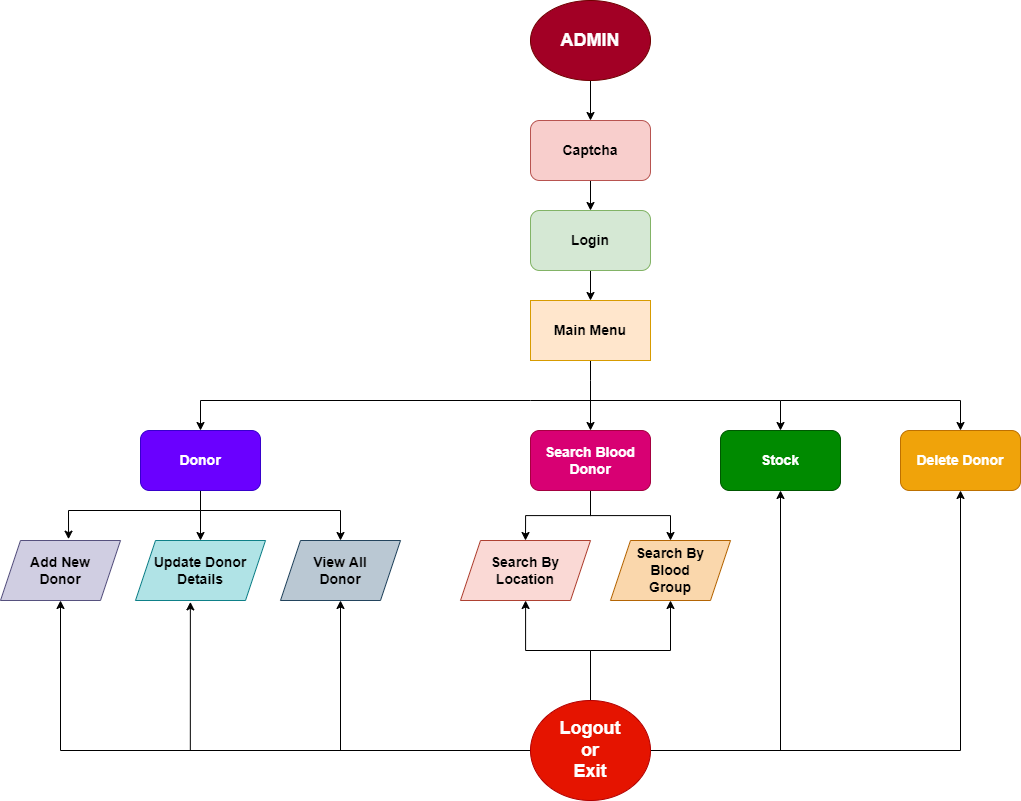

The diagram above was exported from draw.io. Its source (the exported page's mxGraphModel, read from the mxfile embedded in the PNG):
<mxGraphModel dx="1422" dy="778" grid="1" gridSize="10" guides="1" tooltips="1" connect="1" arrows="1" fold="1" page="1" pageScale="1" pageWidth="850" pageHeight="1100" background="none" math="0" shadow="0">
  <root>
    <mxCell id="0" />
    <mxCell id="1" parent="0" />
    <mxCell id="_9sUz4FBoZS6difUoxSy-4" style="edgeStyle=orthogonalEdgeStyle;rounded=0;orthogonalLoop=1;jettySize=auto;html=1;entryX=0.5;entryY=0;entryDx=0;entryDy=0;" edge="1" parent="1" source="_9sUz4FBoZS6difUoxSy-1" target="_9sUz4FBoZS6difUoxSy-2">
      <mxGeometry relative="1" as="geometry" />
    </mxCell>
    <mxCell id="_9sUz4FBoZS6difUoxSy-1" value="ADMIN" style="ellipse;whiteSpace=wrap;html=1;fontStyle=1;fontSize=18;fillColor=#a20025;fontColor=#ffffff;strokeColor=#6F0000;" vertex="1" parent="1">
      <mxGeometry x="710" y="60" width="120" height="80" as="geometry" />
    </mxCell>
    <mxCell id="_9sUz4FBoZS6difUoxSy-5" style="edgeStyle=orthogonalEdgeStyle;rounded=0;orthogonalLoop=1;jettySize=auto;html=1;" edge="1" parent="1" source="_9sUz4FBoZS6difUoxSy-2" target="_9sUz4FBoZS6difUoxSy-3">
      <mxGeometry relative="1" as="geometry" />
    </mxCell>
    <mxCell id="_9sUz4FBoZS6difUoxSy-2" value="Captcha" style="rounded=1;whiteSpace=wrap;html=1;fontSize=14;fontStyle=1;fillColor=#f8cecc;strokeColor=#b85450;" vertex="1" parent="1">
      <mxGeometry x="710" y="180" width="120" height="60" as="geometry" />
    </mxCell>
    <mxCell id="_9sUz4FBoZS6difUoxSy-10" style="edgeStyle=orthogonalEdgeStyle;rounded=0;orthogonalLoop=1;jettySize=auto;html=1;fontSize=14;" edge="1" parent="1" source="_9sUz4FBoZS6difUoxSy-3" target="_9sUz4FBoZS6difUoxSy-6">
      <mxGeometry relative="1" as="geometry" />
    </mxCell>
    <mxCell id="_9sUz4FBoZS6difUoxSy-3" value="Login" style="rounded=1;whiteSpace=wrap;html=1;fontSize=14;fontStyle=1;fillColor=#d5e8d4;strokeColor=#82b366;" vertex="1" parent="1">
      <mxGeometry x="710" y="270" width="120" height="60" as="geometry" />
    </mxCell>
    <mxCell id="_9sUz4FBoZS6difUoxSy-45" style="edgeStyle=orthogonalEdgeStyle;rounded=0;orthogonalLoop=1;jettySize=auto;html=1;fontSize=14;entryX=0.5;entryY=0;entryDx=0;entryDy=0;exitX=0.5;exitY=1;exitDx=0;exitDy=0;" edge="1" parent="1" source="_9sUz4FBoZS6difUoxSy-6" target="_9sUz4FBoZS6difUoxSy-26">
      <mxGeometry relative="1" as="geometry">
        <mxPoint x="630" y="470" as="targetPoint" />
        <Array as="points">
          <mxPoint x="770" y="440" />
          <mxPoint x="770" y="440" />
        </Array>
      </mxGeometry>
    </mxCell>
    <mxCell id="_9sUz4FBoZS6difUoxSy-46" style="edgeStyle=orthogonalEdgeStyle;rounded=0;orthogonalLoop=1;jettySize=auto;html=1;entryX=0.5;entryY=0;entryDx=0;entryDy=0;fontSize=14;" edge="1" parent="1" target="_9sUz4FBoZS6difUoxSy-15">
      <mxGeometry relative="1" as="geometry">
        <mxPoint x="710" y="460" as="sourcePoint" />
      </mxGeometry>
    </mxCell>
    <mxCell id="_9sUz4FBoZS6difUoxSy-48" style="edgeStyle=orthogonalEdgeStyle;rounded=0;orthogonalLoop=1;jettySize=auto;html=1;entryX=0.5;entryY=0;entryDx=0;entryDy=0;fontSize=14;" edge="1" parent="1" target="_9sUz4FBoZS6difUoxSy-47">
      <mxGeometry relative="1" as="geometry">
        <mxPoint x="710" y="460" as="sourcePoint" />
      </mxGeometry>
    </mxCell>
    <mxCell id="_9sUz4FBoZS6difUoxSy-52" style="edgeStyle=orthogonalEdgeStyle;rounded=0;orthogonalLoop=1;jettySize=auto;html=1;entryX=0.5;entryY=0;entryDx=0;entryDy=0;fontSize=14;" edge="1" parent="1" target="_9sUz4FBoZS6difUoxSy-51">
      <mxGeometry relative="1" as="geometry">
        <mxPoint x="960" y="460" as="sourcePoint" />
      </mxGeometry>
    </mxCell>
    <mxCell id="_9sUz4FBoZS6difUoxSy-6" value="&lt;span&gt;Main Menu&lt;/span&gt;" style="rounded=0;whiteSpace=wrap;html=1;fontSize=14;fontStyle=1;fillColor=#ffe6cc;strokeColor=#d79b00;" vertex="1" parent="1">
      <mxGeometry x="710" y="360" width="120" height="60" as="geometry" />
    </mxCell>
    <mxCell id="_9sUz4FBoZS6difUoxSy-12" value="Add New&lt;br&gt;Donor" style="shape=parallelogram;perimeter=parallelogramPerimeter;whiteSpace=wrap;html=1;fixedSize=1;fontSize=14;fontStyle=1;fillColor=#d0cee2;strokeColor=#56517e;" vertex="1" parent="1">
      <mxGeometry x="180" y="600" width="120" height="60" as="geometry" />
    </mxCell>
    <mxCell id="_9sUz4FBoZS6difUoxSy-13" value="Update Donor&lt;br&gt;Details" style="shape=parallelogram;perimeter=parallelogramPerimeter;whiteSpace=wrap;html=1;fixedSize=1;fontSize=14;fontStyle=1;fillColor=#b0e3e6;strokeColor=#0e8088;" vertex="1" parent="1">
      <mxGeometry x="315" y="600" width="130" height="60" as="geometry" />
    </mxCell>
    <mxCell id="_9sUz4FBoZS6difUoxSy-14" value="View All&lt;br&gt;Donor" style="shape=parallelogram;perimeter=parallelogramPerimeter;whiteSpace=wrap;html=1;fixedSize=1;fontSize=14;fontStyle=1;fillColor=#bac8d3;strokeColor=#23445d;" vertex="1" parent="1">
      <mxGeometry x="460" y="600" width="120" height="60" as="geometry" />
    </mxCell>
    <mxCell id="_9sUz4FBoZS6difUoxSy-34" style="edgeStyle=orthogonalEdgeStyle;rounded=0;orthogonalLoop=1;jettySize=auto;html=1;fontSize=14;" edge="1" parent="1" source="_9sUz4FBoZS6difUoxSy-15" target="_9sUz4FBoZS6difUoxSy-13">
      <mxGeometry relative="1" as="geometry">
        <Array as="points">
          <mxPoint x="380" y="570" />
          <mxPoint x="380" y="570" />
        </Array>
      </mxGeometry>
    </mxCell>
    <mxCell id="_9sUz4FBoZS6difUoxSy-36" style="edgeStyle=orthogonalEdgeStyle;rounded=0;orthogonalLoop=1;jettySize=auto;html=1;fontSize=14;" edge="1" parent="1" target="_9sUz4FBoZS6difUoxSy-14">
      <mxGeometry relative="1" as="geometry">
        <mxPoint x="380" y="570" as="sourcePoint" />
      </mxGeometry>
    </mxCell>
    <mxCell id="_9sUz4FBoZS6difUoxSy-37" style="edgeStyle=orthogonalEdgeStyle;rounded=0;orthogonalLoop=1;jettySize=auto;html=1;entryX=0.567;entryY=-0.022;entryDx=0;entryDy=0;entryPerimeter=0;fontSize=14;" edge="1" parent="1" target="_9sUz4FBoZS6difUoxSy-12">
      <mxGeometry relative="1" as="geometry">
        <mxPoint x="380" y="570" as="sourcePoint" />
      </mxGeometry>
    </mxCell>
    <mxCell id="_9sUz4FBoZS6difUoxSy-15" value="Donor" style="rounded=1;whiteSpace=wrap;html=1;fontSize=14;fontStyle=1;fillColor=#6a00ff;fontColor=#ffffff;strokeColor=#3700CC;" vertex="1" parent="1">
      <mxGeometry x="320" y="490" width="120" height="60" as="geometry" />
    </mxCell>
    <mxCell id="_9sUz4FBoZS6difUoxSy-32" style="edgeStyle=orthogonalEdgeStyle;rounded=0;orthogonalLoop=1;jettySize=auto;html=1;entryX=0.5;entryY=0;entryDx=0;entryDy=0;fontSize=14;" edge="1" parent="1" source="_9sUz4FBoZS6difUoxSy-26" target="_9sUz4FBoZS6difUoxSy-27">
      <mxGeometry relative="1" as="geometry" />
    </mxCell>
    <mxCell id="_9sUz4FBoZS6difUoxSy-33" style="edgeStyle=orthogonalEdgeStyle;rounded=0;orthogonalLoop=1;jettySize=auto;html=1;fontSize=14;" edge="1" parent="1" source="_9sUz4FBoZS6difUoxSy-26" target="_9sUz4FBoZS6difUoxSy-28">
      <mxGeometry relative="1" as="geometry" />
    </mxCell>
    <mxCell id="_9sUz4FBoZS6difUoxSy-26" value="Search Blood&lt;br&gt;Donor" style="rounded=1;whiteSpace=wrap;html=1;fontSize=14;fontStyle=1;fillColor=#d80073;fontColor=#ffffff;strokeColor=#A50040;" vertex="1" parent="1">
      <mxGeometry x="710" y="490" width="120" height="60" as="geometry" />
    </mxCell>
    <mxCell id="_9sUz4FBoZS6difUoxSy-27" value="Search By&lt;br&gt;Location" style="shape=parallelogram;perimeter=parallelogramPerimeter;whiteSpace=wrap;html=1;fixedSize=1;fontSize=14;fontStyle=1;fillColor=#fad9d5;strokeColor=#ae4132;" vertex="1" parent="1">
      <mxGeometry x="640" y="600" width="130" height="60" as="geometry" />
    </mxCell>
    <mxCell id="_9sUz4FBoZS6difUoxSy-28" value="Search By&lt;br&gt;Blood&lt;br&gt;Group" style="shape=parallelogram;perimeter=parallelogramPerimeter;whiteSpace=wrap;html=1;fixedSize=1;fontSize=14;fontStyle=1;fillColor=#fad7ac;strokeColor=#b46504;" vertex="1" parent="1">
      <mxGeometry x="790" y="600" width="120" height="60" as="geometry" />
    </mxCell>
    <mxCell id="_9sUz4FBoZS6difUoxSy-47" value="Stock" style="rounded=1;whiteSpace=wrap;html=1;fontSize=14;fontStyle=1;fillColor=#008a00;fontColor=#ffffff;strokeColor=#005700;" vertex="1" parent="1">
      <mxGeometry x="900" y="490" width="120" height="60" as="geometry" />
    </mxCell>
    <mxCell id="_9sUz4FBoZS6difUoxSy-51" value="Delete Donor" style="rounded=1;whiteSpace=wrap;html=1;fontSize=14;fontStyle=1;fillColor=#f0a30a;fontColor=#FFFFFF;strokeColor=#BD7000;" vertex="1" parent="1">
      <mxGeometry x="1080" y="490" width="120" height="60" as="geometry" />
    </mxCell>
    <mxCell id="_9sUz4FBoZS6difUoxSy-54" style="edgeStyle=orthogonalEdgeStyle;rounded=0;orthogonalLoop=1;jettySize=auto;html=1;entryX=0.5;entryY=1;entryDx=0;entryDy=0;fontSize=14;" edge="1" parent="1" source="_9sUz4FBoZS6difUoxSy-53" target="_9sUz4FBoZS6difUoxSy-12">
      <mxGeometry relative="1" as="geometry" />
    </mxCell>
    <mxCell id="_9sUz4FBoZS6difUoxSy-55" style="edgeStyle=orthogonalEdgeStyle;rounded=0;orthogonalLoop=1;jettySize=auto;html=1;entryX=0.422;entryY=1.023;entryDx=0;entryDy=0;entryPerimeter=0;fontSize=14;" edge="1" parent="1" source="_9sUz4FBoZS6difUoxSy-53" target="_9sUz4FBoZS6difUoxSy-13">
      <mxGeometry relative="1" as="geometry" />
    </mxCell>
    <mxCell id="_9sUz4FBoZS6difUoxSy-56" style="edgeStyle=orthogonalEdgeStyle;rounded=0;orthogonalLoop=1;jettySize=auto;html=1;entryX=0.5;entryY=1;entryDx=0;entryDy=0;fontSize=14;" edge="1" parent="1" source="_9sUz4FBoZS6difUoxSy-53" target="_9sUz4FBoZS6difUoxSy-14">
      <mxGeometry relative="1" as="geometry" />
    </mxCell>
    <mxCell id="_9sUz4FBoZS6difUoxSy-57" style="edgeStyle=orthogonalEdgeStyle;rounded=0;orthogonalLoop=1;jettySize=auto;html=1;fontSize=14;" edge="1" parent="1" source="_9sUz4FBoZS6difUoxSy-53" target="_9sUz4FBoZS6difUoxSy-27">
      <mxGeometry relative="1" as="geometry" />
    </mxCell>
    <mxCell id="_9sUz4FBoZS6difUoxSy-58" style="edgeStyle=orthogonalEdgeStyle;rounded=0;orthogonalLoop=1;jettySize=auto;html=1;entryX=0.5;entryY=1;entryDx=0;entryDy=0;fontSize=14;" edge="1" parent="1" source="_9sUz4FBoZS6difUoxSy-53" target="_9sUz4FBoZS6difUoxSy-28">
      <mxGeometry relative="1" as="geometry" />
    </mxCell>
    <mxCell id="_9sUz4FBoZS6difUoxSy-59" style="edgeStyle=orthogonalEdgeStyle;rounded=0;orthogonalLoop=1;jettySize=auto;html=1;entryX=0.5;entryY=1;entryDx=0;entryDy=0;fontSize=14;" edge="1" parent="1" source="_9sUz4FBoZS6difUoxSy-53" target="_9sUz4FBoZS6difUoxSy-47">
      <mxGeometry relative="1" as="geometry" />
    </mxCell>
    <mxCell id="_9sUz4FBoZS6difUoxSy-60" style="edgeStyle=orthogonalEdgeStyle;rounded=0;orthogonalLoop=1;jettySize=auto;html=1;entryX=0.5;entryY=1;entryDx=0;entryDy=0;fontSize=14;" edge="1" parent="1" source="_9sUz4FBoZS6difUoxSy-53" target="_9sUz4FBoZS6difUoxSy-51">
      <mxGeometry relative="1" as="geometry" />
    </mxCell>
    <mxCell id="_9sUz4FBoZS6difUoxSy-53" value="Logout&lt;br&gt;or&lt;br&gt;Exit" style="ellipse;whiteSpace=wrap;html=1;fontStyle=1;fontSize=18;fillColor=#e51400;fontColor=#ffffff;strokeColor=#B20000;" vertex="1" parent="1">
      <mxGeometry x="710" y="760" width="120" height="100" as="geometry" />
    </mxCell>
  </root>
</mxGraphModel>